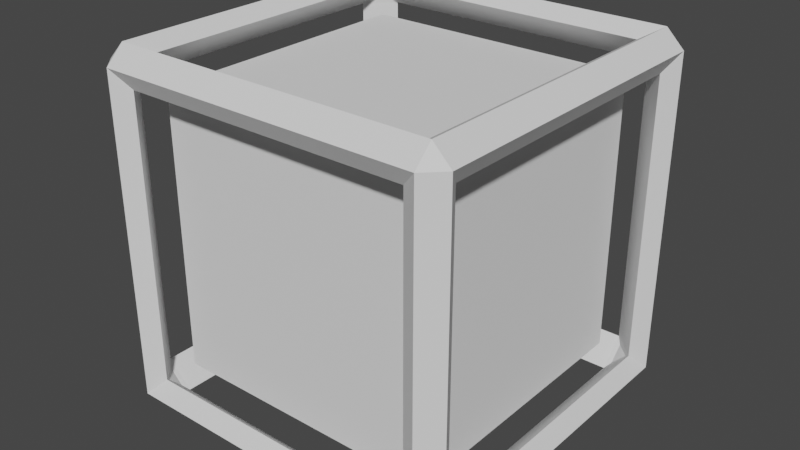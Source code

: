# Source: cube.blend  (saved by Blender 2.82.7; exported with 4.5.12 LTS)
import bpy
from mathutils import Matrix  # noqa: F401  (used for matrix-valued properties, if any)

bpy.ops.wm.read_factory_settings(use_empty=True)
scene = bpy.context.scene
scene.name = 'Scene'

# ---- collections
col_collection = bpy.data.collections.new('Collection'); scene.collection.children.link(col_collection)

# ---- node groups
ng_auto_smooth = bpy.data.node_groups.new('Auto Smooth', 'GeometryNodeTree')
_s = ng_auto_smooth.interface.new_socket(name='Geometry', in_out='OUTPUT', socket_type='NodeSocketGeometry')
_s = ng_auto_smooth.interface.new_socket(name='Geometry', in_out='INPUT', socket_type='NodeSocketGeometry')
_s = ng_auto_smooth.interface.new_socket(name='Angle', in_out='INPUT', socket_type='NodeSocketFloat')
_s.subtype = 'ANGLE'
_s.min_value = 0.0
_s.max_value = 3.142
ng_auto_smooth.is_modifier = True
_N = ng_auto_smooth.nodes; _L = ng_auto_smooth.links
n0 = _N.new('NodeGroupOutput'); n0.name = 'Group Output'; n0.location = (480, -100)
n1 = _N.new('NodeGroupInput'); n1.name = 'Group Input'; n1.location = (-420, -300)
n2 = _N.new('NodeGroupInput'); n2.name = 'Group Input.001'; n2.location = (-60, -100)
n3 = _N.new('GeometryNodeSetShadeSmooth'); n3.name = 'Set Shade Smooth'; n3.location = (120, -100)
n3.domain = 'EDGE'
n4 = _N.new('GeometryNodeSetShadeSmooth'); n4.name = 'Set Shade Smooth.001'; n4.location = (300, -100)
n5 = _N.new('GeometryNodeInputMeshEdgeAngle'); n5.name = 'Edge Angle'; n5.location = (-420, -220)
n6 = _N.new('GeometryNodeInputEdgeSmooth'); n6.name = 'Is Edge Smooth'; n6.location = (-60, -160)
n7 = _N.new('GeometryNodeInputShadeSmooth'); n7.name = 'Is Face Smooth'; n7.location = (-240, -340)
n8 = _N.new('FunctionNodeBooleanMath'); n8.name = 'Boolean Math'; n8.location = (-60, -220)
n9 = _N.new('FunctionNodeCompare'); n9.name = 'Compare'; n9.location = (-240, -180)
n9.operation = 'LESS_EQUAL'
_L.new(n5.outputs[0], n9.inputs[0])
_L.new(n4.outputs[0], n0.inputs[0])
_L.new(n1.outputs[1], n9.inputs[1])
_L.new(n9.outputs[0], n8.inputs[0])
_L.new(n7.outputs[0], n8.inputs[1])
_L.new(n2.outputs[0], n3.inputs[0])
_L.new(n6.outputs[0], n3.inputs[1])
_L.new(n3.outputs[0], n4.inputs[0])
_L.new(n8.outputs[0], n3.inputs[2])
n0.is_active_output = True

# ---- world
world_world = bpy.data.worlds.new('World'); scene.world = world_world
world_world.use_nodes = True; world_world.node_tree.nodes.clear()
_N = world_world.node_tree.nodes; _L = world_world.node_tree.links
n0 = _N.new('ShaderNodeOutputWorld'); n0.name = 'World Output'; n0.location = (300, 300)
n1 = _N.new('ShaderNodeBackground'); n1.name = 'Background'; n1.location = (10, 300)
n1.inputs[0].default_value = (0.05088, 0.05088, 0.05088, 1.0)
_L.new(n1.outputs[0], n0.inputs[0])
n0.is_active_output = True
world_world.color = (0.05088, 0.05088, 0.05088)
world_world.use_sun_shadow = False
world_world.sun_shadow_jitter_overblur = 0.0

# ---- meshes
me_cube_002 = bpy.data.meshes.new('Cube.002')
me_cube_002.from_pydata([(-0.4147, -0.4157, -0.4528), (-0.4147, -0.4542, -0.4143), (-0.4533, -0.4157, -0.4143), (-0.4147, -0.4542, 0.4152), (-0.4147, -0.4157, 0.4537), (-0.4533, -0.4157, 0.4152), (-0.4147, 0.4138, -0.4528), (-0.4533, 0.4138, -0.4143), (-0.4147, 0.4523, -0.4143), (-0.4147, 0.4138, 0.4537), (-0.4147, 0.4523, 0.4152), (-0.4533, 0.4138, 0.4152), (0.4147, -0.4157, -0.4528), (0.4533, -0.4157, -0.4143), (0.4147, -0.4542, -0.4143), (0.4147, -0.4157, 0.4537), (0.4147, -0.4542, 0.4152), (0.4533, -0.4157, 0.4152), (0.4147, 0.4138, -0.4528), (0.4147, 0.4523, -0.4143), (0.4533, 0.4138, -0.4143), (0.4147, 0.4138, 0.4537), (0.4533, 0.4138, 0.4152), (0.4147, 0.4523, 0.4152), (-0.45, 0.449, -0.4995), (-0.45, -0.451, -0.4995), (-0.5, -0.451, -0.4495), (-0.5, 0.449, -0.4495), (-0.45, -0.501, -0.4495), (-0.45, -0.501, 0.4505), (-0.5, -0.451, 0.4505), (-0.45, -0.451, 0.5005), (-0.45, 0.449, 0.5005), (-0.5, 0.449, 0.4505), (-0.45, 0.499, 0.4505), (-0.45, 0.499, -0.4495), (0.45, 0.449, -0.4995), (0.45, 0.499, -0.4495), (0.45, 0.449, 0.5005), (0.45, 0.499, 0.4505), (0.5, 0.449, 0.4505), (0.5, 0.449, -0.4495), (0.45, -0.451, -0.4995), (0.5, -0.451, -0.4495), (0.45, -0.451, 0.5005), (0.5, -0.451, 0.4505), (0.45, -0.501, 0.4505), (0.45, -0.501, -0.4495), (0.4, 0.399, -0.4695), (-0.4, 0.399, -0.4695), (0.4, 0.469, -0.3995), (-0.4, 0.469, -0.3995), (0.4, -0.471, -0.3995), (0.47, -0.401, -0.3995), (0.47, 0.399, -0.3995), (0.4, -0.401, -0.4695), (0.47, 0.399, 0.4005), (0.4, 0.469, -0.3995), (0.4, 0.399, -0.4695), (0.4, 0.469, 0.4005), (0.4, 0.399, 0.4705), (-0.47, 0.399, 0.4005), (-0.4, 0.399, 0.4705), (-0.4, 0.469, 0.4005), (-0.47, -0.401, 0.4005), (-0.4, -0.471, 0.4005), (-0.4, -0.401, 0.4705), (-0.47, -0.401, -0.3995), (-0.4, -0.471, -0.3995), (0.47, -0.401, 0.4005), (-0.4, -0.401, -0.4695), (0.4, -0.471, 0.4005), (0.4, -0.401, 0.4705), (-0.47, 0.399, -0.3995), (-0.4, 0.469, -0.3995), (-0.4, 0.399, -0.4695)], [(49, 58)], [(25, 28, 26), (29, 31, 30), (24, 27, 35), (32, 34, 33), (42, 43, 47), (44, 46, 45), (36, 37, 41), (38, 40, 39), (24, 25, 26, 27), (28, 29, 30, 26), (31, 32, 33, 30), (34, 35, 27, 33), (36, 24, 35, 37), (32, 38, 39, 34), (40, 41, 37, 39), (42, 36, 41, 43), (38, 44, 45, 40), (46, 47, 43, 45), (25, 42, 47, 28), (44, 31, 29, 46), (49, 70, 25, 24), (67, 73, 27, 26), (68, 65, 29, 28), (64, 67, 26, 30), (66, 62, 32, 31), (61, 64, 30, 33), (63, 51, 35, 34), (73, 61, 33, 27), (48, 49, 24, 36), (51, 50, 37, 35), (62, 60, 38, 32), (59, 63, 34, 39), (56, 54, 41, 40), (50, 59, 39, 37), (55, 48, 36, 42), (54, 53, 43, 41), (60, 72, 44, 38), (69, 56, 40, 45), (71, 52, 47, 46), (53, 69, 45, 43), (70, 55, 42, 25), (52, 68, 28, 47), (72, 66, 31, 44), (65, 71, 46, 29), (57, 74, 75, 58), (73, 67, 70, 75), (70, 68, 52, 55), (71, 69, 53, 52), (56, 59, 57, 54), (73, 74, 63, 61), (66, 64, 61, 62), (72, 71, 65, 66), (60, 56, 69, 72), (62, 63, 59, 60), (54, 58, 55, 53), (68, 67, 64, 65), (13, 14, 52, 53), (12, 13, 53, 55), (14, 12, 55, 52), (19, 20, 54, 57), (18, 19, 57, 58), (20, 18, 58, 54), (22, 23, 59, 56), (21, 22, 56, 60), (23, 21, 60, 59), (10, 11, 61, 63), (9, 10, 63, 62), (11, 9, 62, 61), (3, 65, 64, 5), (4, 66, 65, 3), (5, 64, 66, 4), (1, 2, 67, 68), (0, 1, 68, 70), (2, 0, 70, 67), (16, 17, 69, 71), (15, 16, 71, 72), (17, 15, 72, 69), (7, 8, 74, 73), (6, 7, 73, 75), (8, 6, 75, 74)])
_uv = me_cube_002.uv_layers.new(name='UVMap')
_uv.uv.foreach_set('vector', [0.1375, 0.7375, 0.1375, 0.75, 0.125, 0.7375, 0.6125, 0.9875, 0.625, 0.9875, 0.6125, 1.0, 0.1375, 0.5125, 0.125, 0.5125, 0.1375, 0.5, 0.8625, 0.5125, 0.8625, 0.5, 0.875, 0.5125, 0.3625, 0.7375, 0.375, 0.7375, 0.3625, 0.75, 0.6375, 0.7375, 0.6375, 0.75, 0.625, 0.7375, 0.3625, 0.5125, 0.3625, 0.5, 0.375, 0.5125, 0.6375, 0.5125, 0.625, 0.5125, 0.6375, 0.5, 0.1375, 0.5125, 0.1375, 0.7375, 0.125, 0.7375, 0.125, 0.5125, 0.3875, 0.9875, 0.6125, 0.9875, 0.6125, 1.0, 0.3875, 1.0, 0.8625, 0.7375, 0.8625, 0.5125, 0.875, 0.5125, 0.875, 0.7375, 0.6125, 0.2625, 0.3875, 0.2625, 0.3875, 0.2375, 0.6125, 0.2375, 0.3625, 0.5125, 0.1375, 0.5125, 0.1375, 0.5, 0.3625, 0.5, 0.8625, 0.5125, 0.6375, 0.5125, 0.6375, 0.5, 0.8625, 0.5, 0.6125, 0.5125, 0.3875, 0.5125, 0.3875, 0.4875, 0.6125, 0.4875, 0.3625, 0.7375, 0.3625, 0.5125, 0.3875, 0.5125, 0.3875, 0.7375, 0.6375, 0.5125, 0.6375, 0.7375, 0.6125, 0.7375, 0.6125, 0.5125, 0.6125, 0.7625, 0.3875, 0.7625, 0.3875, 0.7375, 0.6125, 0.7375, 0.1375, 0.7375, 0.3625, 0.7375, 0.3625, 0.75, 0.1375, 0.75, 0.6375, 0.7375, 0.8625, 0.7375, 0.8625, 0.75, 0.6375, 0.75, 0.15, 0.525, 0.15, 0.725, 0.1375, 0.7375, 0.1375, 0.5125, 0.4, 0.025, 0.4, 0.225, 0.3875, 0.2375, 0.3875, 0.0125, 0.4, 0.975, 0.6, 0.975, 0.6125, 0.9875, 0.3875, 0.9875, 0.6, 0.025, 0.4, 0.025, 0.3875, 0.0125, 0.6125, 0.0125, 0.85, 0.725, 0.85, 0.525, 0.8625, 0.5125, 0.8625, 0.7375, 0.6, 0.225, 0.6, 0.025, 0.6125, 0.0125, 0.6125, 0.2375, 0.6, 0.275, 0.4, 0.275, 0.3875, 0.2625, 0.6125, 0.2625, 0.4, 0.225, 0.6, 0.225, 0.6125, 0.2375, 0.3875, 0.2375, 0.35, 0.525, 0.15, 0.525, 0.1375, 0.5125, 0.3625, 0.5125, 0.4, 0.275, 0.4, 0.475, 0.3875, 0.4875, 0.3875, 0.2625, 0.85, 0.525, 0.65, 0.525, 0.6375, 0.5125, 0.8625, 0.5125, 0.6, 0.475, 0.6, 0.275, 0.6125, 0.2625, 0.6125, 0.4875, 0.6, 0.525, 0.4, 0.525, 0.3875, 0.5125, 0.6125, 0.5125, 0.4, 0.475, 0.6, 0.475, 0.6125, 0.4875, 0.3875, 0.4875, 0.35, 0.725, 0.35, 0.525, 0.3625, 0.5125, 0.3625, 0.7375, 0.4, 0.525, 0.4, 0.725, 0.3875, 0.7375, 0.3875, 0.5125, 0.65, 0.525, 0.65, 0.725, 0.6375, 0.7375, 0.6375, 0.5125, 0.6, 0.725, 0.6, 0.525, 0.6125, 0.5125, 0.6125, 0.7375, 0.6, 0.775, 0.4, 0.775, 0.3875, 0.7625, 0.6125, 0.7625, 0.4, 0.725, 0.6, 0.725, 0.6125, 0.7375, 0.3875, 0.7375, 0.15, 0.725, 0.35, 0.725, 0.3625, 0.7375, 0.1375, 0.7375, 0.4, 0.775, 0.4, 0.975, 0.3875, 0.9875, 0.3875, 0.7625, 0.65, 0.725, 0.85, 0.725, 0.8625, 0.7375, 0.6375, 0.7375, 0.6, 0.975, 0.6, 0.775, 0.6125, 0.7625, 0.6125, 0.9875, 0.0, 0.0, 0.0, 0.0, 0.0, 0.0, 0.0, 0.0, 0.0, 0.0, 0.0, 0.0, 0.0, 0.0, 0.0, 0.0, 0.0, 0.0, 0.0, 0.0, 0.4, 0.775, 0.0, 0.0, 0.0, 0.0, 0.0, 0.0, 0.4, 0.725, 0.0, 0.0, 0.0, 0.0, 0.0, 0.0, 0.0, 0.0, 0.0, 0.0, 0.0, 0.0, 0.0, 0.0, 0.0, 0.0, 0.0, 0.0, 0.0, 0.0, 0.0, 0.0, 0.6, 0.225, 0.0, 0.0, 0.0, 0.0, 0.0, 0.0, 0.6, 0.975, 0.0, 0.0, 0.0, 0.0, 0.0, 0.0, 0.6, 0.725, 0.0, 0.0, 0.0, 0.0, 0.0, 0.0, 0.6, 0.475, 0.0, 0.0, 0.0, 0.0, 0.0, 0.0, 0.0, 0.0, 0.0, 0.0, 0.0, 0.0, 0.0, 0.0, 0.6, 0.025, 0.0, 0.0, 0.0, 0.0, 0.0, 0.0, 0.0, 0.0, 0.0, 0.0, 0.0, 0.0, 0.0, 0.0, 0.0, 0.0, 0.0, 0.0, 0.0, 0.0, 0.0, 0.0, 0.0, 0.0, 0.0, 0.0, 0.0, 0.0, 0.0, 0.0, 0.0, 0.0, 0.0, 0.0, 0.0, 0.0, 0.0, 0.0, 0.0, 0.0, 0.0, 0.0, 0.0, 0.0, 0.0, 0.0, 0.0, 0.0, 0.0, 0.0, 0.0, 0.0, 0.0, 0.0, 0.0, 0.0, 0.0, 0.0, 0.0, 0.0, 0.0, 0.0, 0.0, 0.0, 0.0, 0.0, 0.0, 0.0, 0.0, 0.0, 0.0, 0.0, 0.0, 0.0, 0.0, 0.0, 0.0, 0.0, 0.0, 0.0, 0.0, 0.0, 0.0, 0.0, 0.0, 0.0, 0.0, 0.0, 0.0, 0.0, 0.0, 0.0, 0.0, 0.0, 0.0, 0.0, 0.0, 0.0, 0.0, 0.0, 0.0, 0.0, 0.0, 0.0, 0.0, 0.0, 0.0, 0.0, 0.0, 0.0, 0.0, 0.0, 0.0, 0.0, 0.0, 0.0, 0.0, 0.0, 0.0, 0.0, 0.0, 0.0, 0.0, 0.0, 0.0, 0.0, 0.0, 0.0, 0.0, 0.0, 0.0, 0.0, 0.0, 0.0, 0.0, 0.0, 0.0, 0.0, 0.0, 0.0, 0.0, 0.0, 0.0, 0.0, 0.0, 0.0, 0.0, 0.0, 0.0, 0.0, 0.0, 0.0, 0.0, 0.0, 0.0, 0.0, 0.0, 0.0, 0.0, 0.0, 0.0, 0.0, 0.0, 0.0, 0.0, 0.0, 0.0, 0.0, 0.0, 0.0, 0.0, 0.0, 0.0, 0.0, 0.0, 0.0, 0.0, 0.0, 0.0, 0.0, 0.0, 0.0, 0.0, 0.0, 0.0, 0.0, 0.0, 0.0, 0.0, 0.0, 0.0, 0.0, 0.0, 0.0])
me_cube_002.use_remesh_fix_poles = True
me_cube_002.use_remesh_preserve_attributes = False
me_cube_002.use_mirror_vertex_groups = False
me_cube_002.update()
me_cube_003 = bpy.data.meshes.new('Cube.003')
me_cube_003.from_pydata([(-0.4147, -0.4157, -0.4528), (-0.4147, -0.4542, -0.4143), (-0.4533, -0.4157, -0.4143), (-0.4147, -0.4542, 0.4152), (-0.4147, -0.4157, 0.4537), (-0.4533, -0.4157, 0.4152), (-0.4147, 0.4138, -0.4528), (-0.4533, 0.4138, -0.4143), (-0.4147, 0.4523, -0.4143), (-0.4147, 0.4138, 0.4537), (-0.4147, 0.4523, 0.4152), (-0.4533, 0.4138, 0.4152), (0.4147, -0.4157, -0.4528), (0.4533, -0.4157, -0.4143), (0.4147, -0.4542, -0.4143), (0.4147, -0.4157, 0.4537), (0.4147, -0.4542, 0.4152), (0.4533, -0.4157, 0.4152), (0.4147, 0.4138, -0.4528), (0.4147, 0.4523, -0.4143), (0.4533, 0.4138, -0.4143), (0.4147, 0.4138, 0.4537), (0.4533, 0.4138, 0.4152), (0.4147, 0.4523, 0.4152)], [], [(11, 10, 9), (20, 19, 18), (23, 22, 21), (2, 1, 0), (5, 4, 3), (14, 13, 12), (17, 16, 15), (8, 7, 6)])
_uv = me_cube_003.uv_layers.new(name='UVMap')
_uv.uv.foreach_set('vector', [0.0, 0.0, 0.0, 0.0, 0.0, 0.0, 0.0, 0.0, 0.0, 0.0, 0.0, 0.0, 0.0, 0.0, 0.0, 0.0, 0.0, 0.0, 0.0, 0.0, 0.0, 0.0, 0.0, 0.0, 0.0, 0.0, 0.0, 0.0, 0.0, 0.0, 0.0, 0.0, 0.0, 0.0, 0.0, 0.0, 0.0, 0.0, 0.0, 0.0, 0.0, 0.0, 0.0, 0.0, 0.0, 0.0, 0.0, 0.0])
me_cube_003.use_remesh_fix_poles = True
me_cube_003.use_remesh_preserve_attributes = False
me_cube_003.use_mirror_vertex_groups = False
me_cube_003.update()
me_cube_004 = bpy.data.meshes.new('Cube.004')
me_cube_004.from_pydata([(-0.5, -0.5, -0.5), (-0.5, -0.5, 0.5), (-0.5, 0.5, -0.5), (-0.5, 0.5, 0.5), (0.5, -0.5, -0.5), (0.5, -0.5, 0.5), (0.5, 0.5, -0.5), (0.5, 0.5, 0.5)], [], [(0, 1, 3, 2), (2, 3, 7, 6), (6, 7, 5, 4), (4, 5, 1, 0), (2, 6, 4, 0), (7, 3, 1, 5)])
_uv = me_cube_004.uv_layers.new(name='UVMap')
_uv.uv.foreach_set('vector', [0.375, 0.0, 0.625, 0.0, 0.625, 0.25, 0.375, 0.25, 0.375, 0.25, 0.625, 0.25, 0.625, 0.5, 0.375, 0.5, 0.375, 0.5, 0.625, 0.5, 0.625, 0.75, 0.375, 0.75, 0.375, 0.75, 0.625, 0.75, 0.625, 1.0, 0.375, 1.0, 0.125, 0.5, 0.375, 0.5, 0.375, 0.75, 0.125, 0.75, 0.625, 0.5, 0.875, 0.5, 0.875, 0.75, 0.625, 0.75])
me_cube_004.use_remesh_fix_poles = True
me_cube_004.use_remesh_preserve_attributes = False
me_cube_004.use_mirror_vertex_groups = False
me_cube_004.update()

# ---- objects
ob_cube = bpy.data.objects.new('Cube', me_cube_002)
ob_cube_001 = bpy.data.objects.new('Cube.001', me_cube_003)
ob_cube_002 = bpy.data.objects.new('Cube.002', me_cube_004)

# ---- transforms, parenting, visibility, modifiers, constraints
ob_cube.location = (0.0, 0.0, 0.0)
ob_cube.lineart.crease_threshold = 0.0
_m = ob_cube.modifiers.new('Auto Smooth', 'NODES')
_m.node_group = ng_auto_smooth
_gi = [s.identifier for s in ng_auto_smooth.interface.items_tree if s.item_type == 'SOCKET' and s.in_out == 'INPUT']
_m[_gi[1]] = 0.5236  # Angle
ob_cube_001.location = (0.0, 0.0, 0.0)
ob_cube_001.lineart.crease_threshold = 0.0
_m = ob_cube_001.modifiers.new('Auto Smooth', 'NODES')
_m.node_group = ng_auto_smooth
_gi = [s.identifier for s in ng_auto_smooth.interface.items_tree if s.item_type == 'SOCKET' and s.in_out == 'INPUT']
_m[_gi[1]] = 0.5236  # Angle
ob_cube_002.location = (0.0, 0.0, 0.0)
ob_cube_002.scale = (0.7731, 0.7731, 0.7731)
ob_cube_002.lineart.crease_threshold = 0.0

# ---- collection membership
col_collection.objects.link(ob_cube)
col_collection.objects.link(ob_cube_001)
col_collection.objects.link(ob_cube_002)

# ---- scene / render settings (as saved in the file)
scene.frame_start = 1; scene.frame_end = 250; scene.frame_set(1)
scene.render.engine = 'BLENDER_EEVEE_NEXT'
scene.cycles.use_denoising = False
scene.cycles.samples = 128
scene.cycles.sampling_pattern = 'TABULATED_SOBOL'
scene.cycles.use_adaptive_sampling = False
scene.cycles.use_light_tree = False
scene.view_settings.view_transform = 'Filmic'
bpy.context.view_layer.update()

# ---- added for rendering (the .blend has no active camera and no usable light): camera, sun
cam_auto = bpy.data.cameras.new('AutoCamera')
cam_auto.lens = 50.0
cam_auto.sensor_width = 36.0
cam_auto.clip_end = 1000.0
ob_auto_camera = bpy.data.objects.new('AutoCamera', cam_auto)
scene.collection.objects.link(ob_auto_camera)
ob_auto_camera.location = (1.60254, -1.92401, 1.28248)
ob_auto_camera.rotation_euler = (1.09748, -7.21219e-08, 0.694738)
scene.camera = ob_auto_camera
light_auto_sun = bpy.data.lights.new('AutoSun', 'SUN')
light_auto_sun.energy = 3.0
light_auto_sun.angle = 0.0523599
ob_auto_sun = bpy.data.objects.new('AutoSun', light_auto_sun)
scene.collection.objects.link(ob_auto_sun)
ob_auto_sun.rotation_euler = (0.872665, 0.174533, 0.523599)
bpy.context.view_layer.update()
